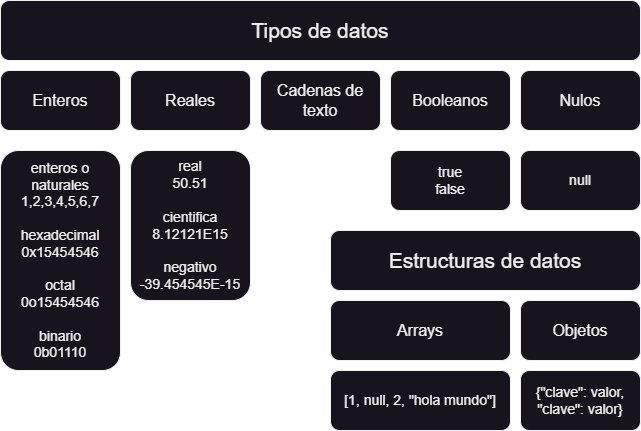

The diagram above was exported from draw.io. Its source (the exported page's mxGraphModel, read from the mxfile embedded in the PNG):
<mxGraphModel dx="1036" dy="606" grid="1" gridSize="10" guides="1" tooltips="1" connect="1" arrows="1" fold="1" page="1" pageScale="1" pageWidth="827" pageHeight="1169" math="0" shadow="0">
  <root>
    <mxCell id="0" />
    <mxCell id="1" parent="0" />
    <mxCell id="O1TNVhEFrv_IGTd9Tq1T-1" value="Tipos de datos" style="rounded=1;whiteSpace=wrap;html=1;fontSize=21;" parent="1" vertex="1">
      <mxGeometry x="80" y="40" width="640" height="60" as="geometry" />
    </mxCell>
    <mxCell id="O1TNVhEFrv_IGTd9Tq1T-2" value="Nulos" style="rounded=1;whiteSpace=wrap;html=1;fontSize=16;" parent="1" vertex="1">
      <mxGeometry x="600" y="110" width="120" height="60" as="geometry" />
    </mxCell>
    <mxCell id="O1TNVhEFrv_IGTd9Tq1T-3" value="Booleanos" style="rounded=1;whiteSpace=wrap;html=1;fontSize=16;" parent="1" vertex="1">
      <mxGeometry x="470" y="110" width="120" height="60" as="geometry" />
    </mxCell>
    <mxCell id="O1TNVhEFrv_IGTd9Tq1T-4" value="Cadenas de texto" style="rounded=1;whiteSpace=wrap;html=1;fontSize=16;" parent="1" vertex="1">
      <mxGeometry x="340" y="110" width="120" height="60" as="geometry" />
    </mxCell>
    <mxCell id="O1TNVhEFrv_IGTd9Tq1T-5" value="Reales" style="rounded=1;whiteSpace=wrap;html=1;fontSize=16;" parent="1" vertex="1">
      <mxGeometry x="210" y="110" width="120" height="60" as="geometry" />
    </mxCell>
    <mxCell id="O1TNVhEFrv_IGTd9Tq1T-6" value="Enteros" style="rounded=1;whiteSpace=wrap;html=1;fontSize=16;" parent="1" vertex="1">
      <mxGeometry x="80" y="110" width="120" height="60" as="geometry" />
    </mxCell>
    <mxCell id="O1TNVhEFrv_IGTd9Tq1T-8" value="null" style="rounded=1;whiteSpace=wrap;html=1;fontSize=14;" parent="1" vertex="1">
      <mxGeometry x="600" y="190" width="120" height="60" as="geometry" />
    </mxCell>
    <mxCell id="O1TNVhEFrv_IGTd9Tq1T-9" value="true&lt;br style=&quot;font-size: 14px;&quot;&gt;false" style="rounded=1;whiteSpace=wrap;html=1;fontSize=14;" parent="1" vertex="1">
      <mxGeometry x="470" y="190" width="120" height="60" as="geometry" />
    </mxCell>
    <mxCell id="O1TNVhEFrv_IGTd9Tq1T-11" value="real&lt;br style=&quot;font-size: 14px;&quot;&gt;50.51&lt;br style=&quot;font-size: 14px;&quot;&gt;&lt;br style=&quot;font-size: 14px;&quot;&gt;cientifica&lt;br style=&quot;font-size: 14px;&quot;&gt;8.12121E15&lt;br style=&quot;font-size: 14px;&quot;&gt;&lt;br style=&quot;font-size: 14px;&quot;&gt;negativo -39.454545E-15" style="rounded=1;whiteSpace=wrap;html=1;fontSize=14;" parent="1" vertex="1">
      <mxGeometry x="210" y="190" width="120" height="150" as="geometry" />
    </mxCell>
    <mxCell id="O1TNVhEFrv_IGTd9Tq1T-12" value="enteros o naturales 1,2,3,4,5,6,7&lt;br style=&quot;font-size: 14px;&quot;&gt;&lt;br style=&quot;font-size: 14px;&quot;&gt;hexadecimal&lt;br style=&quot;font-size: 14px;&quot;&gt;0x15454546&lt;br style=&quot;font-size: 14px;&quot;&gt;&lt;br style=&quot;font-size: 14px;&quot;&gt;octal&lt;br style=&quot;font-size: 14px;&quot;&gt;0o15454546&lt;br style=&quot;font-size: 14px;&quot;&gt;&lt;br style=&quot;font-size: 14px;&quot;&gt;binario&lt;br style=&quot;font-size: 14px;&quot;&gt;0b01110" style="rounded=1;whiteSpace=wrap;html=1;fontSize=14;" parent="1" vertex="1">
      <mxGeometry x="80" y="190" width="120" height="220" as="geometry" />
    </mxCell>
    <mxCell id="O1TNVhEFrv_IGTd9Tq1T-13" value="Estructuras de datos" style="rounded=1;whiteSpace=wrap;html=1;fontSize=21;" parent="1" vertex="1">
      <mxGeometry x="410" y="270" width="310" height="60" as="geometry" />
    </mxCell>
    <mxCell id="O1TNVhEFrv_IGTd9Tq1T-14" value="Arrays" style="rounded=1;whiteSpace=wrap;html=1;fontSize=16;" parent="1" vertex="1">
      <mxGeometry x="410" y="340" width="180" height="60" as="geometry" />
    </mxCell>
    <mxCell id="O1TNVhEFrv_IGTd9Tq1T-15" value="Objetos" style="rounded=1;whiteSpace=wrap;html=1;fontSize=16;" parent="1" vertex="1">
      <mxGeometry x="600" y="340" width="120" height="60" as="geometry" />
    </mxCell>
    <mxCell id="O1TNVhEFrv_IGTd9Tq1T-16" value="[1, null, 2, &quot;hola mundo&quot;]" style="rounded=1;whiteSpace=wrap;html=1;fontSize=14;" parent="1" vertex="1">
      <mxGeometry x="410" y="410" width="180" height="60" as="geometry" />
    </mxCell>
    <mxCell id="O1TNVhEFrv_IGTd9Tq1T-17" value="{&quot;clave&quot;: valor, &quot;clave&quot;: valor}" style="rounded=1;whiteSpace=wrap;html=1;fontSize=14;" parent="1" vertex="1">
      <mxGeometry x="600" y="410" width="120" height="60" as="geometry" />
    </mxCell>
  </root>
</mxGraphModel>